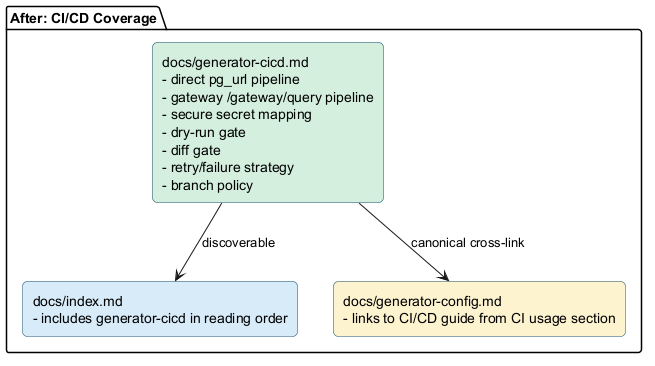

The diagram above was rendered by PlantUML. Its source (embedded in the PNG):
@startuml
skinparam backgroundColor #FFFFFF
skinparam shadowing false
skinparam rectangle {
  RoundCorner 10
  BorderColor #1B4F72
}

package "After: CI/CD Coverage" {
  rectangle "docs/generator-cicd.md\n- direct pg_url pipeline\n- gateway /gateway/query pipeline\n- secure secret mapping\n- dry-run gate\n- diff gate\n- retry/failure strategy\n- branch policy" as A #D4EFDF

  rectangle "docs/index.md\n- includes generator-cicd in reading order" as B #D6EAF8

  rectangle "docs/generator-config.md\n- links to CI/CD guide from CI usage section" as C #FCF3CF
}

A --> B : discoverable
A --> C : canonical cross-link

@enduml